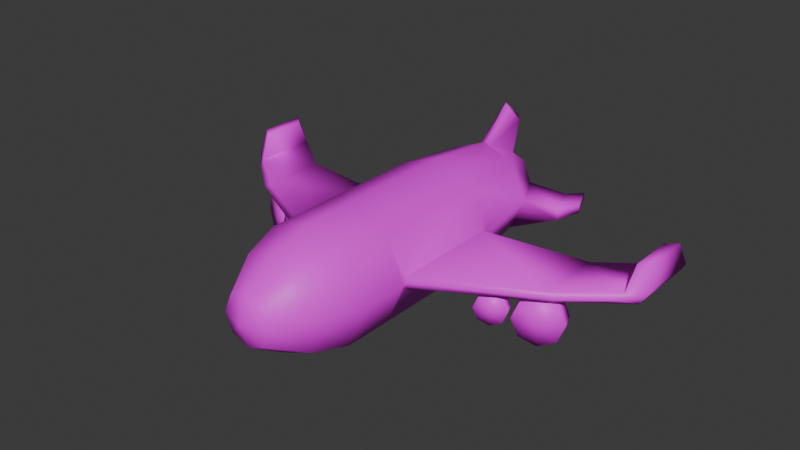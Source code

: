 # Source: OrangePlane.blend  (saved by Blender 4.5.88; exported with 4.5.12 LTS)
import bpy
from mathutils import Matrix  # noqa: F401  (used for matrix-valued properties, if any)

bpy.ops.wm.read_factory_settings(use_empty=True)
scene = bpy.context.scene
scene.name = 'Scene'

# ---- collections
col_collection = bpy.data.collections.new('Collection'); scene.collection.children.link(col_collection)

# ---- images (referenced by path relative to the original .blend; pixels are not part of the script)
import os
ASSET_DIR = os.environ.get("B2B_ASSET_DIR", "")  # directory of the original .blend (textures are referenced by path, not embedded)
HERE = os.path.dirname(os.path.abspath(__file__))  # packed textures are extracted next to this script under _unpacked/

def load_image(name, relpath, width, height, colorspace="sRGB"):
    """Load a texture the original file referenced (path relative to the .blend, or extracted next to this script)."""
    p = next((c for c in (os.path.join(HERE, relpath), os.path.join(ASSET_DIR, relpath)) if relpath and os.path.exists(c)), "")
    if p:
        img = bpy.data.images.load(p, check_existing=True)
        img.name = name
    else:  # same state as the original file: an image datablock whose file is absent (Cycles renders it pink)
        img = bpy.data.images.new(name, width, height)
        img.source = "FILE"
        img.filepath = "//" + (relpath or name)
    img.colorspace_settings.name = colorspace
    return img
img_orangeplane = load_image('OrangePlane', 'OrangePlane.png', 1024, 1024, 'sRGB')

# ---- materials (node trees are filled in below, after node groups)
mat_material = bpy.data.materials.new('Material')
mat_material.alpha_threshold = 0.0
mat_material.roughness = 0.5
mat_material.line_color = (0.0, 0.0, 0.0, 1.0)

# ---- material node trees
mat_material.use_nodes = True; mat_material.node_tree.nodes.clear()
_N = mat_material.node_tree.nodes; _L = mat_material.node_tree.links
n0 = _N.new('ShaderNodeOutputMaterial'); n0.name = 'Material Output'; n0.location = (200, 100)
n1 = _N.new('ShaderNodeBsdfPrincipled'); n1.name = 'Principled BSDF'; n1.location = (-200, 100)
n1.inputs[3].default_value = 1.45
n2 = _N.new('ShaderNodeTexImage'); n2.name = 'Image Texture'; n2.location = (-714, 160)
n2.image = img_orangeplane
_L.new(n1.outputs[0], n0.inputs[0])
_L.new(n2.outputs[0], n1.inputs[0])
n0.is_active_output = True

# ---- world
world_world = bpy.data.worlds.new('World'); scene.world = world_world
world_world.use_nodes = True; world_world.node_tree.nodes.clear()
_N = world_world.node_tree.nodes; _L = world_world.node_tree.links
n0 = _N.new('ShaderNodeOutputWorld'); n0.name = 'World Output'; n0.location = (200, 100)
n1 = _N.new('ShaderNodeBackground'); n1.name = 'Background'; n1.location = (-200, 100)
n1.inputs[0].default_value = (0.05088, 0.05088, 0.05088, 1.0)
_L.new(n1.outputs[0], n0.inputs[0])
n0.is_active_output = True
world_world.color = (0.05088, 0.05088, 0.05088)
world_world.sun_shadow_jitter_overblur = 0.0

# ---- meshes
me_cube = bpy.data.meshes.new('Cube')
me_cube.from_pydata([(1.143, 1.0, 1.143), (1.143, 1.0, -1.143), (0.4766, -1.0, 0.4766), (0.4766, -1.0, -0.4766), (6.145, 7.085, 5.062e-07), (6.027, 7.02, -0.1406), (6.205, 7.173, 0.1406), (5.773, 6.824, 0.1406), (5.4, 6.566, -0.1406), (1.408e-07, 1.0, -1.617), (1.617, 1.0, 1.414e-07), (5.697, 6.67, 4.587e-07), (0.6741, -1.0, 2.946e-08), (5.773, 5.061, 0.1406), (-2.946e-08, -1.0, 0.6741), (0.9254, 0.0, 0.9254), (2.946e-08, -1.0, -0.6741), (5.4, 4.804, -0.1406), (-1.419e-07, 1.0, 1.617), (0.9254, 0.0, -0.9254), (1.143, 5.653, 1.143), (1.309, 0.0, -5.72e-08), (-5.776e-08, 0.0, -1.309), (5.697, 4.908, 4.587e-07), (0.0, -1.206, 0.0), (5.665e-08, 0.0, 1.309), (1.143, 2.343, 1.143), (1.143, 2.343, -1.143), (4.652, 4.048, 3.11e-07), (4.433, 4.048, -0.1406), (1.408e-07, 2.343, -1.617), (1.617, 2.343, 1.414e-07), (4.433, 4.048, 0.1406), (-1.419e-07, 2.343, 1.617), (0.9182, 7.676, 1.003), (1.143, 5.653, -1.143), (4.652, 5.81, 3.11e-07), (4.433, 5.81, -0.1406), (1.408e-07, 5.653, -1.617), (1.617, 5.653, 1.414e-07), (4.433, 5.81, 0.1406), (-1.419e-07, 5.653, 1.617), (0.5705, 8.725, 0.6556), (0.9182, 7.676, -0.8331), (1.559, 5.503, 0.1406), (1.559, 5.503, -0.1406), (1.126e-07, 7.676, -1.213), (1.299, 7.676, 0.08511), (1.615, 5.503, 2.323e-07), (-1.144e-07, 7.676, 1.384), (6.205, 5.41, 0.1406), (0.5705, 8.725, -0.4854), (1.559, 2.493, 0.1406), (1.559, 2.493, -0.1406), (7.012e-08, 8.725, -0.7217), (0.8068, 8.725, 0.08511), (1.615, 2.493, 2.323e-07), (-7.094e-08, 8.725, 0.8919), (-4.111e-10, 8.987, 0.08511), (6.027, 5.257, -0.1406), (6.145, 5.323, 5.062e-07), (6.128, 6.867, 0.7809), (5.85, 6.619, 0.7809), (5.85, 5.367, 0.7809), (6.128, 5.615, 0.7809), (0.0, 7.705, 1.37), (0.1531, 7.702, 1.305), (0.0, 8.694, 0.9065), (0.22, 8.691, 0.8126), (0.0, 8.574, 2.233), (0.1364, 8.565, 2.02), (0.0, 9.205, 1.699), (0.1873, 8.974, 1.664), (2.056, 8.183, -0.1394), (2.056, 8.183, -0.447), (1.678, 9.126, -0.3305), (1.678, 9.126, -0.1394), (2.307, 8.843, -0.171), (2.307, 8.843, -0.4007), (2.025, 9.547, -0.3137), (2.025, 9.547, -0.171), (4.614, 4.246, -0.3324), (4.614, 4.246, -1.244), (4.193, 4.072, -1.432), (4.789, 4.318, -0.7881), (4.193, 4.072, -0.1437), (4.41, 4.741, -0.3324), (4.41, 4.741, -1.244), (3.989, 4.567, -1.432), (4.584, 4.813, -0.7881), (3.989, 4.567, -0.1437), (3.773, 3.899, -0.3324), (3.773, 3.899, -1.244), (4.218, 4.013, -0.7881), (3.598, 3.827, -0.7881), (3.963, 4.629, -0.7881), (3.568, 4.394, -0.3324), (3.568, 4.394, -1.244), (3.366, 3.966, -0.8739), (3.394, 4.322, -0.7881), (3.366, 3.966, -0.2819), (3.225, 3.532, -0.1594), (3.611, 3.692, -0.5779), (3.225, 3.532, -0.9965), (3.498, 3.645, -0.8739), (3.498, 3.645, -0.2819), (3.092, 3.853, -0.9965), (3.479, 4.013, -0.5779), (3.092, 3.853, -0.1594), (2.952, 3.419, -0.2819), (2.952, 3.419, -0.8739), (3.241, 3.494, -0.5779), (2.838, 3.373, -0.5779), (3.076, 3.894, -0.5779), (2.819, 3.741, -0.2819), (2.819, 3.741, -0.8739), (2.706, 3.694, -0.5779)], [], [(50, 6, 61, 64), (13, 50, 64, 63), (6, 7, 62, 61), (22, 19, 3, 16), (21, 15, 2, 12), (18, 0, 26, 33), (62, 63, 64, 61), (0, 10, 31, 26), (8, 11, 4, 5), (19, 21, 12, 3), (1, 10, 21, 19), (10, 0, 15, 21), (13, 23, 60, 50), (23, 17, 59, 60), (9, 1, 19, 22), (17, 8, 5, 59), (60, 59, 5, 4), (50, 60, 4, 6), (29, 37, 8, 17), (3, 12, 24, 16), (12, 2, 14, 24), (15, 25, 14, 2), (0, 18, 25, 15), (40, 32, 13, 7), (27, 30, 38, 35), (32, 28, 23, 13), (39, 20, 44, 48), (33, 26, 20, 41), (37, 36, 11, 8), (1, 9, 30, 27), (10, 1, 27, 31), (11, 7, 6, 4), (39, 35, 43, 47), (41, 20, 34, 49), (20, 39, 47, 34), (7, 13, 63, 62), (52, 56, 28, 32), (45, 48, 36, 37), (44, 52, 32, 40), (31, 27, 53, 56), (56, 53, 29, 28), (28, 29, 17, 23), (36, 40, 7, 11), (43, 46, 54, 51), (26, 31, 56, 52), (35, 38, 46, 43), (27, 35, 45, 53), (20, 26, 52, 44), (58, 57, 42, 55), (54, 58, 55, 51), (35, 39, 48, 45), (53, 45, 37, 29), (34, 47, 55, 42), (34, 42, 68, 66), (47, 43, 74, 73), (48, 44, 40, 36), (65, 66, 70, 69), (49, 34, 66, 65), (42, 57, 67, 68), (69, 70, 72, 71), (66, 68, 72, 70), (68, 67, 71, 72), (75, 76, 80, 79), (43, 51, 75, 74), (55, 47, 73, 76), (51, 55, 76, 75), (77, 78, 79, 80), (73, 74, 78, 77), (76, 73, 77, 80), (74, 75, 79, 78), (85, 81, 86, 90), (81, 84, 89, 86), (82, 83, 88, 87), (84, 82, 87, 89), (85, 90, 96, 91), (91, 96, 99, 94), (92, 97, 88, 83), (94, 99, 97, 92), (81, 85, 93), (91, 93, 85), (83, 93, 92), (92, 93, 94), (83, 82, 93), (82, 84, 93), (94, 93, 91), (84, 81, 93), (99, 95, 97), (87, 88, 95), (89, 87, 95), (96, 95, 99), (97, 95, 88), (86, 89, 95), (90, 86, 95), (90, 95, 96), (101, 105, 100, 108), (105, 102, 107, 100), (104, 103, 106, 98), (102, 104, 98, 107), (101, 108, 114, 109), (109, 114, 116, 112), (110, 115, 106, 103), (112, 116, 115, 110), (105, 101, 111), (109, 111, 101), (103, 111, 110), (110, 111, 112), (103, 104, 111), (104, 102, 111), (112, 111, 109), (102, 105, 111), (116, 113, 115), (98, 106, 113), (107, 98, 113), (114, 113, 116), (115, 113, 106), (100, 107, 113), (108, 100, 113), (108, 113, 114)])
me_cube.polygons.foreach_set('use_smooth', [True] * 118)
_uv = me_cube.uv_layers.new(name='UVMap')
_uv.uv.foreach_set('vector', [0.9942, 0.5182, 0.9793, 0.5386, 0.9784, 0.5315, 0.9811, 0.523, 0.9829, 0.4914, 0.9942, 0.5182, 0.9811, 0.523, 0.9793, 0.5199, 0.9793, 0.5386, 0.9652, 0.5377, 0.9768, 0.5294, 0.9784, 0.5315, 0.108, 0.04714, 0.06758, 0.08697, 0.02898, 0.03403, 0.04788, 0.009988, 0.9806, 0.1097, 0.9326, 0.08063, 0.9726, 0.03075, 0.9999, 0.04269, 0.8452, 0.07574, 0.8961, 0.1244, 0.8476, 0.1858, 0.792, 0.1349, 0.9768, 0.5294, 0.9793, 0.5199, 0.9811, 0.523, 0.9784, 0.5315, 0.8961, 0.1244, 0.9528, 0.1641, 0.9083, 0.2266, 0.8476, 0.1858, 0.04529, 0.5378, 0.04028, 0.551, 0.02019, 0.5619, 0.024, 0.5548, 0.06758, 0.08697, 0.01628, 0.1137, 0.0001299, 0.04455, 0.02898, 0.03403, 0.1009, 0.1342, 0.04056, 0.171, 0.01628, 0.1137, 0.06758, 0.08697, 0.9528, 0.1641, 0.8961, 0.1244, 0.9326, 0.08063, 0.9806, 0.1097, 0.9829, 0.4914, 0.9878, 0.4803, 0.9999, 0.5146, 0.9942, 0.5182, 0.008687, 0.4793, 0.02143, 0.4699, 0.007115, 0.4989, 0.0001299, 0.5023, 0.1545, 0.08771, 0.1009, 0.1342, 0.06758, 0.08697, 0.108, 0.04714, 0.02143, 0.4699, 0.04529, 0.5378, 0.024, 0.5548, 0.007115, 0.4989, 0.0001299, 0.5023, 0.007115, 0.4989, 0.024, 0.5548, 0.02019, 0.5619, 0.9942, 0.5182, 0.9999, 0.5146, 0.9802, 0.5425, 0.9793, 0.5386, 0.04317, 0.4169, 0.08746, 0.5007, 0.04529, 0.5378, 0.02143, 0.4699, 0.02898, 0.03403, 0.0001299, 0.04455, 0.004414, 0.0001299, 0.04788, 0.009988, 0.9999, 0.04269, 0.9726, 0.03075, 0.9568, 0.006428, 0.9986, 0.0001298, 0.9326, 0.08063, 0.8939, 0.03707, 0.9568, 0.006428, 0.9726, 0.03075, 0.8961, 0.1244, 0.8452, 0.07574, 0.8939, 0.03707, 0.9326, 0.08063, 0.9045, 0.4969, 0.9546, 0.4116, 0.9829, 0.4914, 0.9652, 0.5377, 0.1493, 0.1966, 0.2044, 0.148, 0.3335, 0.2827, 0.2828, 0.3373, 0.9546, 0.4116, 0.967, 0.4177, 0.9878, 0.4803, 0.9829, 0.4914, 0.7452, 0.4023, 0.7044, 0.3304, 0.7508, 0.3899, 0.7521, 0.4001, 0.792, 0.1349, 0.8476, 0.1858, 0.7044, 0.3304, 0.6519, 0.2727, 0.08746, 0.5007, 0.08371, 0.5153, 0.04028, 0.551, 0.04529, 0.5378, 0.1009, 0.1342, 0.1545, 0.08771, 0.2044, 0.148, 0.1493, 0.1966, 0.04056, 0.171, 0.1009, 0.1342, 0.1493, 0.1966, 0.08468, 0.239, 0.9584, 0.5412, 0.9652, 0.5377, 0.9793, 0.5386, 0.9802, 0.5425, 0.2456, 0.3999, 0.2828, 0.3373, 0.3866, 0.4179, 0.346, 0.4659, 0.6519, 0.2727, 0.7044, 0.3304, 0.5979, 0.406, 0.556, 0.3576, 0.7044, 0.3304, 0.7452, 0.4023, 0.63, 0.4567, 0.5979, 0.406, 0.9652, 0.5377, 0.9829, 0.4914, 0.9793, 0.5199, 0.9768, 0.5294, 0.8964, 0.2302, 0.9054, 0.233, 0.967, 0.4177, 0.9546, 0.4116, 0.2406, 0.3884, 0.2396, 0.398, 0.08371, 0.5153, 0.08746, 0.5007, 0.7508, 0.3899, 0.8964, 0.2302, 0.9546, 0.4116, 0.9045, 0.4969, 0.08468, 0.239, 0.1493, 0.1966, 0.09675, 0.2429, 0.08777, 0.2457, 0.08777, 0.2457, 0.09675, 0.2429, 0.04317, 0.4169, 0.03148, 0.4225, 0.03148, 0.4225, 0.04317, 0.4169, 0.02143, 0.4699, 0.008687, 0.4793, 0.9089, 0.5106, 0.9045, 0.4969, 0.9652, 0.5377, 0.9584, 0.5412, 0.3866, 0.4179, 0.4217, 0.3674, 0.4728, 0.4119, 0.4538, 0.4427, 0.8476, 0.1858, 0.9083, 0.2266, 0.9054, 0.233, 0.8964, 0.2302, 0.2828, 0.3373, 0.3335, 0.2827, 0.4217, 0.3674, 0.3866, 0.4179, 0.1493, 0.1966, 0.2828, 0.3373, 0.2406, 0.3884, 0.09675, 0.2429, 0.7044, 0.3304, 0.8476, 0.1858, 0.8964, 0.2302, 0.7508, 0.3899, 0.5491, 0.4855, 0.5154, 0.4508, 0.5479, 0.4372, 0.581, 0.4492, 0.2816, 0.5993, 0.2681, 0.5453, 0.323, 0.5361, 0.3146, 0.5758, 0.2828, 0.3373, 0.2456, 0.3999, 0.2396, 0.398, 0.2406, 0.3884, 0.09675, 0.2429, 0.2406, 0.3884, 0.08746, 0.5007, 0.04317, 0.4169, 0.5979, 0.406, 0.63, 0.4567, 0.5658, 0.4809, 0.5476, 0.4492, 0.5979, 0.406, 0.5476, 0.4492, 0.532, 0.4328, 0.562, 0.3676, 0.346, 0.4659, 0.3866, 0.4179, 0.3924, 0.4855, 0.3823, 0.4933, 0.7521, 0.4001, 0.7508, 0.3899, 0.9045, 0.4969, 0.9089, 0.5106, 0.5548, 0.359, 0.562, 0.3676, 0.493, 0.3794, 0.4826, 0.3692, 0.556, 0.3576, 0.5979, 0.406, 0.562, 0.3676, 0.5548, 0.359, 0.5479, 0.4372, 0.5154, 0.4508, 0.5144, 0.4491, 0.5269, 0.4437, 0.4826, 0.3692, 0.493, 0.3794, 0.4893, 0.4091, 0.4731, 0.4146, 0.562, 0.3676, 0.532, 0.4328, 0.4893, 0.4091, 0.493, 0.3794, 0.5269, 0.4437, 0.5144, 0.4491, 0.4731, 0.4146, 0.4893, 0.4091, 0.3894, 0.5535, 0.3842, 0.5402, 0.4085, 0.5318, 0.4171, 0.534, 0.3866, 0.4179, 0.4538, 0.4427, 0.433, 0.5059, 0.3924, 0.4855, 0.323, 0.5361, 0.346, 0.4659, 0.3823, 0.4933, 0.3842, 0.5402, 0.3146, 0.5758, 0.323, 0.5361, 0.3842, 0.5402, 0.3894, 0.5535, 0.3975, 0.5111, 0.4034, 0.5068, 0.4171, 0.534, 0.4085, 0.5318, 0.3823, 0.4933, 0.3924, 0.4855, 0.4034, 0.5068, 0.3975, 0.5111, 0.3842, 0.5402, 0.3823, 0.4933, 0.3975, 0.5111, 0.4085, 0.5318, 0.3924, 0.4855, 0.433, 0.5059, 0.4171, 0.534, 0.4034, 0.5068, 0.5323, 0.6319, 0.5355, 0.6406, 0.5252, 0.6432, 0.5228, 0.6342, 0.5355, 0.6406, 0.5404, 0.6503, 0.5274, 0.6548, 0.5252, 0.6432, 0.5492, 0.6657, 0.5819, 0.7051, 0.5187, 0.7152, 0.5277, 0.6729, 0.5404, 0.6503, 0.5492, 0.6657, 0.5277, 0.6729, 0.5274, 0.6548, 0.5323, 0.6319, 0.5228, 0.6342, 0.5195, 0.6255, 0.5298, 0.6229, 0.5298, 0.6229, 0.5195, 0.6255, 0.5144, 0.6159, 0.5273, 0.6113, 0.5267, 0.5938, 0.5048, 0.6, 0.4731, 0.5705, 0.5311, 0.5428, 0.5273, 0.6113, 0.5144, 0.6159, 0.5048, 0.6, 0.5267, 0.5938, 0.5355, 0.6406, 0.5323, 0.6319, 0.5875, 0.614, 0.5298, 0.6229, 0.5875, 0.614, 0.5323, 0.6319, 0.5311, 0.5428, 0.5875, 0.614, 0.5267, 0.5938, 0.5267, 0.5938, 0.5875, 0.614, 0.5273, 0.6113, 0.5819, 0.7051, 0.5492, 0.6657, 0.5875, 0.614, 0.5492, 0.6657, 0.5404, 0.6503, 0.5875, 0.614, 0.5273, 0.6113, 0.5875, 0.614, 0.5298, 0.6229, 0.5404, 0.6503, 0.5355, 0.6406, 0.5875, 0.614, 0.5144, 0.6159, 0.4731, 0.6504, 0.5048, 0.6, 0.5277, 0.6729, 0.5187, 0.7152, 0.4731, 0.6504, 0.5274, 0.6548, 0.5277, 0.6729, 0.4731, 0.6504, 0.5195, 0.6255, 0.4731, 0.6504, 0.5144, 0.6159, 0.5048, 0.6, 0.4731, 0.6504, 0.4731, 0.5705, 0.5252, 0.6432, 0.5274, 0.6548, 0.4731, 0.6504, 0.5228, 0.6342, 0.5252, 0.6432, 0.4731, 0.6504, 0.5228, 0.6342, 0.4731, 0.6504, 0.5195, 0.6255, 0.626, 0.6005, 0.6282, 0.6061, 0.6217, 0.6083, 0.6199, 0.6025, 0.6282, 0.6061, 0.6311, 0.6127, 0.6228, 0.6158, 0.6217, 0.6083, 0.6369, 0.6227, 0.658, 0.6484, 0.6169, 0.6548, 0.623, 0.6274, 0.6311, 0.6127, 0.6369, 0.6227, 0.623, 0.6274, 0.6228, 0.6158, 0.626, 0.6005, 0.6199, 0.6025, 0.618, 0.5967, 0.6246, 0.5947, 0.6246, 0.5947, 0.618, 0.5967, 0.6146, 0.5904, 0.623, 0.5873, 0.6226, 0.576, 0.6084, 0.58, 0.5878, 0.5608, 0.6254, 0.5428, 0.623, 0.5873, 0.6146, 0.5904, 0.6084, 0.58, 0.6226, 0.576, 0.6282, 0.6061, 0.626, 0.6005, 0.6622, 0.5892, 0.6246, 0.5947, 0.6622, 0.5892, 0.626, 0.6005, 0.6254, 0.5428, 0.6622, 0.5892, 0.6226, 0.576, 0.6226, 0.576, 0.6622, 0.5892, 0.623, 0.5873, 0.658, 0.6484, 0.6369, 0.6227, 0.6622, 0.5892, 0.6369, 0.6227, 0.6311, 0.6127, 0.6622, 0.5892, 0.623, 0.5873, 0.6622, 0.5892, 0.6246, 0.5947, 0.6311, 0.6127, 0.6282, 0.6061, 0.6622, 0.5892, 0.6146, 0.5904, 0.5878, 0.6126, 0.6084, 0.58, 0.623, 0.6274, 0.6169, 0.6548, 0.5878, 0.6126, 0.6228, 0.6158, 0.623, 0.6274, 0.5878, 0.6126, 0.618, 0.5967, 0.5878, 0.6126, 0.6146, 0.5904, 0.6084, 0.58, 0.5878, 0.6126, 0.5878, 0.5608, 0.6217, 0.6083, 0.6228, 0.6158, 0.5878, 0.6126, 0.6199, 0.6025, 0.6217, 0.6083, 0.5878, 0.6126, 0.6199, 0.6025, 0.5878, 0.6126, 0.618, 0.5967])
me_cube.materials.append(mat_material)
me_cube.use_mirror_vertex_groups = False
me_cube.update()

# ---- objects
ob_cube = bpy.data.objects.new('Cube', me_cube)

# ---- transforms, parenting, visibility, modifiers, constraints
ob_cube.location = (0.0, 0.0, 0.0)
ob_cube.lock_rotations_4d = False
ob_cube.empty_display_type = 'ARROWS'
ob_cube.lineart.crease_threshold = 0.0
_m = ob_cube.modifiers.new('Mirror', 'MIRROR')

# ---- collection membership
col_collection.objects.link(ob_cube)

# ---- scene / render settings (as saved in the file)
scene.frame_start = 1; scene.frame_end = 250; scene.frame_set(1)
scene.render.engine = 'CYCLES'
scene.cycles.bake_type = 'DIFFUSE'
bpy.context.view_layer.update()

# ---- added for rendering (the .blend has no active camera and no usable light): camera, sun
cam_auto = bpy.data.cameras.new('AutoCamera')
cam_auto.lens = 50.0
cam_auto.sensor_width = 36.0
cam_auto.clip_end = 1000.0
ob_auto_camera = bpy.data.objects.new('AutoCamera', cam_auto)
scene.collection.objects.link(ob_auto_camera)
ob_auto_camera.location = (15.6042, -14.5546, 12.7912)
ob_auto_camera.rotation_euler = (1.09748, -7.21219e-08, 0.694738)
scene.camera = ob_auto_camera
light_auto_sun = bpy.data.lights.new('AutoSun', 'SUN')
light_auto_sun.energy = 3.0
light_auto_sun.angle = 0.0523599
ob_auto_sun = bpy.data.objects.new('AutoSun', light_auto_sun)
scene.collection.objects.link(ob_auto_sun)
ob_auto_sun.rotation_euler = (0.872665, 0.174533, 0.523599)
bpy.context.view_layer.update()
